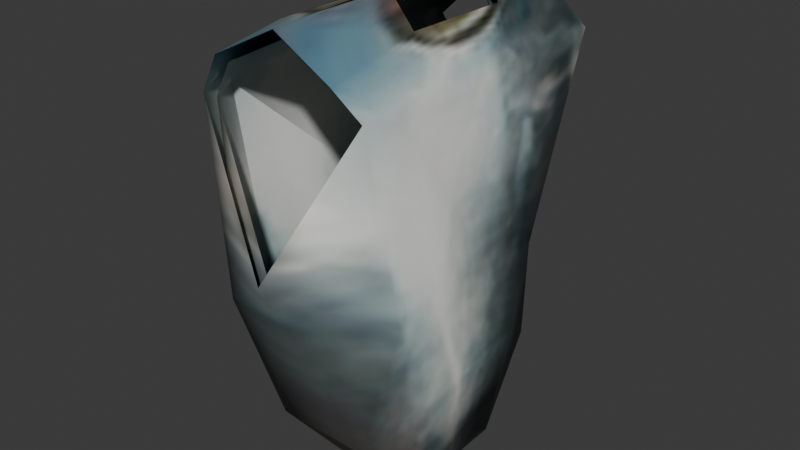 # Source: hauberk.blend  (saved by Blender 4.1.24; exported with 4.5.12 LTS)
import bpy
from mathutils import Matrix  # noqa: F401  (used for matrix-valued properties, if any)

bpy.ops.wm.read_factory_settings(use_empty=True)
scene = bpy.context.scene
scene.name = 'Scene'

# ---- images (referenced by path relative to the original .blend; pixels are not part of the script)
import os
ASSET_DIR = os.environ.get("B2B_ASSET_DIR", "")  # directory of the original .blend (textures are referenced by path, not embedded)
HERE = os.path.dirname(os.path.abspath(__file__))  # packed textures are extracted next to this script under _unpacked/

def load_image(name, relpath, width, height, colorspace="sRGB"):
    """Load a texture the original file referenced (path relative to the .blend, or extracted next to this script)."""
    p = next((c for c in (os.path.join(HERE, relpath), os.path.join(ASSET_DIR, relpath)) if relpath and os.path.exists(c)), "")
    if p:
        img = bpy.data.images.load(p, check_existing=True)
        img.name = name
    else:  # same state as the original file: an image datablock whose file is absent (Cycles renders it pink)
        img = bpy.data.images.new(name, width, height)
        img.source = "FILE"
        img.filepath = "//" + (relpath or name)
    img.colorspace_settings.name = colorspace
    return img
img_hauberk_i = load_image('.\\hauberk.i', '_unpacked/hauberk.cedb2947.jpg', 128, 128, 'sRGB')

# ---- materials (node trees are filled in below, after node groups)
mat_models_hauberk_hauberk_jpg = bpy.data.materials.new('models\\hauberk\\hauberk.jpg')
mat_models_hauberk_hauberk_jpg.use_backface_culling = True
mat_models_hauberk_hauberk_jpg.use_transparent_shadow = False
mat_models_hauberk_hauberk_jpg.specular_color = (0.0, 0.0, 0.0)

# ---- material node trees
mat_models_hauberk_hauberk_jpg.use_nodes = True; mat_models_hauberk_hauberk_jpg.node_tree.nodes.clear()
_N = mat_models_hauberk_hauberk_jpg.node_tree.nodes; _L = mat_models_hauberk_hauberk_jpg.node_tree.links
n0 = _N.new('ShaderNodeTexImage'); n0.name = 'Image Texture'; n0.location = (0, 0)
n0.image = img_hauberk_i
n1 = _N.new('ShaderNodeBsdfPrincipled'); n1.name = 'Principled BSDF'; n1.location = (290, 0)
n2 = _N.new('ShaderNodeOutputMaterial'); n2.name = 'Material Output'; n2.location = (580, 0)
_L.new(n0.outputs[0], n1.inputs[0])
_L.new(n1.outputs[0], n2.inputs[0])
n2.is_active_output = True

# ---- world
world_world = bpy.data.worlds.new('World'); scene.world = world_world
world_world.use_nodes = True; world_world.node_tree.nodes.clear()
_N = world_world.node_tree.nodes; _L = world_world.node_tree.links
n0 = _N.new('ShaderNodeOutputWorld'); n0.name = 'World Output'; n0.location = (300, 300)
n1 = _N.new('ShaderNodeBackground'); n1.name = 'Background'; n1.location = (10, 300)
n1.inputs[0].default_value = (0.05088, 0.05088, 0.05088, 1.0)
_L.new(n1.outputs[0], n0.inputs[0])
n0.is_active_output = True
world_world.color = (0.05088, 0.05088, 0.05088)
world_world.use_sun_shadow = False
world_world.sun_shadow_jitter_overblur = 0.0

# ---- meshes
me_hauberk_ms3d_m = bpy.data.meshes.new('hauberk.ms3d.m')
me_hauberk_ms3d_m.from_pydata([(2.489, 0.3149, 10.57), (2.754, 4.214, 8.225), (2.865, 3.061, 4.686), (2.993, -2.313, 4.845), (2.885, -3.564, 8.157), (3.136, 6.489, 16.16), (2.894, 4.203, 15.58), (2.97, -3.495, 15.52), (3.308, -5.706, 16.2), (2.179, 2.337, 17.79), (2.196, 5.456, 17.86), (2.275, -2.16, 17.89), (2.298, -5.899, 17.14), (-3.46, 4.172, 8.133), (-2.505, 2.306, 3.643), (-2.872, 6.046, 8.255), (-1.974, 4.856, 3.33), (-2.47, -1.935, 3.741), (-3.3, -3.943, 8.283), (-2.712, -5.797, 8.275), (-1.856, -4.435, 3.175), (-3.854, 4.975, 15.76), (-3.262, 6.309, 15.72), (-3.756, -4.749, 15.84), (-3.139, -5.981, 15.78), (-3.229, 2.862, 17.36), (-2.693, 5.181, 17.66), (-3.117, -2.525, 17.33), (-2.533, -5.889, 17.11), (1.885, 5.397, 3.356), (2.298, 2.546, 0.2659), (2.324, -1.884, 0.181), (2.051, -4.758, 3.452), (-1.589, 2.343, 0.02235), (-1.499, -1.978, 0.1138), (-0.1877, -6.877, 10.14), (-0.2913, -5.557, 18.26), (1.311, -2.153, 19.02), (1.218, 2.708, 19.09), (-0.4928, 6.016, 18.27), (-1.548, -2.254, 17.83), (-1.628, 2.256, 17.92), (-0.3661, 7.357, 10.15), (3.308, -5.706, 16.2), (-3.46, 4.172, 8.133), (-3.3, -3.943, 8.283), (-3.854, 4.975, 15.76), (-3.262, 6.309, 15.72), (-3.756, -4.749, 15.84), (-3.229, 2.862, 17.36), (-2.693, 5.181, 17.66), (-0.1877, -6.877, 10.14), (-0.4928, 6.016, 18.27), (2.3, 0.3215, 10.64), (2.549, 3.976, 8.442), (2.653, 2.895, 5.125), (2.773, -2.141, 5.274), (2.672, -3.314, 8.378), (2.907, 6.108, 15.88), (2.68, 3.965, 15.34), (2.751, -3.249, 15.28), (3.068, -5.321, 15.92), (2.01, 2.216, 17.41), (2.026, 5.14, 17.47), (2.1, -1.998, 17.5), (2.122, -5.502, 16.8), (-3.275, 3.936, 8.356), (-2.379, 2.188, 4.147), (-2.723, 5.693, 8.47), (-1.882, 4.577, 3.854), (-2.347, -1.787, 4.24), (-3.125, -3.669, 8.496), (-2.574, -5.407, 8.488), (-1.771, -4.13, 3.709), (-3.644, 4.689, 15.5), (-3.089, 5.939, 15.47), (-3.552, -4.424, 15.58), (-2.973, -5.579, 15.52), (-3.058, 2.709, 17.0), (-2.556, 4.882, 17.29), (-2.953, -2.34, 16.97), (-2.406, -5.493, 16.77), (1.734, 5.084, 3.878), (2.122, 2.412, 0.9827), (2.146, -1.739, 0.9031), (1.89, -4.433, 3.968), (-1.521, 2.222, 0.7544), (-1.437, -1.828, 0.8401), (-0.2079, -6.419, 10.24), (-0.305, -5.181, 17.85), (1.197, -1.991, 18.56), (1.11, 2.564, 18.63), (-0.4938, 5.664, 17.85), (-1.483, -2.086, 17.44), (-1.558, 2.14, 17.53), (-0.3751, 6.921, 10.25), (-3.275, 3.936, 8.356), (-3.125, -3.669, 8.496), (-3.089, 5.939, 15.47), (-3.552, -4.424, 15.58), (-2.556, 4.882, 17.29), (-0.4938, 5.664, 17.85)], [(49, 46), (51, 43)], [(2, 1, 0), (2, 0, 3), (4, 3, 0), (6, 1, 5), (1, 6, 0), (7, 0, 6), (4, 7, 8), (7, 4, 0), (6, 10, 9), (10, 6, 5), (11, 6, 9), (6, 11, 7), (12, 7, 11), (7, 12, 8), (15, 14, 13), (14, 15, 16), (18, 14, 17), (14, 18, 13), (17, 19, 18), (19, 17, 20), (21, 15, 13), (15, 21, 22), (13, 23, 21), (23, 19, 24), (19, 23, 18), (26, 21, 25), (21, 26, 22), (27, 21, 23), (21, 27, 25), (23, 28, 27), (28, 23, 24), (2, 30, 29), (31, 2, 3), (2, 31, 30), (31, 3, 32), (33, 29, 30), (29, 33, 16), (34, 30, 31), (30, 34, 33), (20, 31, 32), (31, 20, 34), (16, 33, 14), (17, 33, 34), (33, 17, 14), (34, 20, 17), (32, 4, 35), (4, 32, 3), (8, 35, 4), (32, 35, 20), (20, 35, 19), (35, 24, 19), (36, 11, 37), (11, 36, 12), (39, 9, 10), (9, 39, 38), (40, 36, 37), (38, 39, 41), (40, 28, 36), (28, 40, 27), (25, 40, 41), (40, 25, 27), (26, 41, 39), (41, 26, 25), (42, 5, 1), (1, 29, 42), (29, 1, 2), (16, 42, 29), (39, 22, 26), (22, 42, 15), (42, 16, 15), (45, 48, 44), (50, 47, 52), (55, 53, 54), (55, 56, 53), (57, 53, 56), (59, 58, 54), (54, 53, 59), (60, 59, 53), (57, 61, 60), (60, 53, 57), (59, 62, 63), (63, 58, 59), (64, 62, 59), (59, 60, 64), (65, 64, 60), (60, 61, 65), (68, 66, 67), (67, 69, 68), (71, 70, 67), (67, 66, 71), (70, 71, 72), (72, 73, 70), (74, 66, 68), (68, 75, 74), (66, 74, 76), (76, 77, 72), (72, 71, 76), (79, 78, 74), (74, 75, 79), (80, 76, 74), (74, 78, 80), (76, 80, 81), (81, 77, 76), (55, 82, 83), (84, 56, 55), (55, 83, 84), (84, 85, 56), (86, 83, 82), (82, 69, 86), (87, 84, 83), (83, 86, 87), (73, 85, 84), (84, 87, 73), (69, 67, 86), (70, 87, 86), (86, 67, 70), (87, 70, 73), (85, 88, 57), (57, 56, 85), (61, 57, 88), (85, 73, 88), (73, 72, 88), (88, 72, 77), (89, 90, 64), (64, 65, 89), (92, 63, 62), (62, 91, 92), (93, 90, 89), (91, 94, 92), (93, 89, 81), (81, 80, 93), (78, 94, 93), (93, 80, 78), (79, 92, 94), (94, 78, 79), (95, 54, 58), (54, 95, 82), (82, 55, 54), (69, 82, 95), (92, 79, 75), (75, 68, 95), (95, 68, 69), (97, 96, 99), (100, 101, 98)])
me_hauberk_ms3d_m.polygons.foreach_set('use_smooth', [True] * 144)
_k = set([(5, 10), (5, 42), (8, 12), (8, 35), (9, 11), (9, 38), (10, 39), (11, 37), (12, 36), (22, 39), (22, 42), (24, 28), (24, 35), (28, 36), (37, 40), (38, 41), (40, 41), (43, 51), (47, 52), (58, 63), (58, 95), (61, 65), (61, 88), (62, 64), (62, 91), (63, 92), (64, 90), (65, 89), (75, 92), (75, 95), (77, 81), (77, 88), (81, 89), (90, 93), (91, 94), (93, 94), (98, 101)])
me_hauberk_ms3d_m.attributes.new('sharp_edge', 'BOOLEAN', 'EDGE').data.foreach_set('value', [ (min(e.vertices), max(e.vertices)) in _k for e in me_hauberk_ms3d_m.edges])
_uv = me_hauberk_ms3d_m.uv_layers.new(name='ms3d_uv_layer')
_uv.uv.foreach_set('vector', [0.6554, 0.2472, 0.7288, 0.4306, 0.4807, 0.5521, 0.6554, 0.2472, 0.4807, 0.5521, 0.3135, 0.2554, 0.234, 0.4271, 0.3135, 0.2554, 0.4807, 0.5521, 0.7281, 0.8119, 0.7288, 0.4306, 0.8227, 0.787, 0.7288, 0.4306, 0.7281, 0.8119, 0.4807, 0.5521, 0.2384, 0.8088, 0.4807, 0.5521, 0.7281, 0.8119, 0.234, 0.4271, 0.2384, 0.8088, 0.1446, 0.797, 0.2384, 0.8088, 0.234, 0.4271, 0.4807, 0.5521, 0.7281, 0.8119, 0.8078, 0.9298, 0.6093, 0.9262, 0.8078, 0.9298, 0.7281, 0.8119, 0.8227, 0.787, 0.2803, 0.9315, 0.7281, 0.8119, 0.6093, 0.9262, 0.7281, 0.8119, 0.2803, 0.9315, 0.2384, 0.8088, 0.1548, 0.9256, 0.2384, 0.8088, 0.2803, 0.9315, 0.2384, 0.8088, 0.1548, 0.9256, 0.1446, 0.797, 0.8453, 0.4321, 0.6074, 0.1931, 0.7261, 0.4258, 0.6074, 0.1931, 0.8453, 0.4321, 0.7696, 0.1769, 0.2098, 0.4336, 0.6074, 0.1931, 0.3376, 0.1983, 0.6074, 0.1931, 0.2098, 0.4336, 0.7261, 0.4258, 0.3376, 0.1983, 0.1622, 0.4253, 0.2098, 0.4336, 0.1622, 0.4253, 0.3376, 0.1983, 0.1785, 0.1689, 0.7772, 0.8211, 0.8453, 0.4321, 0.7261, 0.4258, 0.8453, 0.4321, 0.7772, 0.8211, 0.8113, 0.7643, 0.7261, 0.4258, 0.1586, 0.8253, 0.7772, 0.8211, 0.1586, 0.8253, 0.1622, 0.4253, 0.1271, 0.7753, 0.1622, 0.4253, 0.1586, 0.8253, 0.2098, 0.4336, 0.7903, 0.9196, 0.7772, 0.8211, 0.6428, 0.904, 0.7772, 0.8211, 0.7903, 0.9196, 0.8113, 0.7643, 0.2571, 0.9021, 0.7772, 0.8211, 0.1586, 0.8253, 0.7772, 0.8211, 0.2571, 0.9021, 0.6428, 0.904, 0.1586, 0.8253, 0.1554, 0.924, 0.2571, 0.9021, 0.1554, 0.924, 0.1586, 0.8253, 0.1271, 0.7753, 0.6554, 0.2472, 0.6227, 0.01816, 0.804, 0.1783, 0.3408, 0.01376, 0.6554, 0.2472, 0.3135, 0.2554, 0.6554, 0.2472, 0.3408, 0.01376, 0.6227, 0.01816, 0.3408, 0.01376, 0.3135, 0.2554, 0.158, 0.1832, 0.6097, 0.005539, 0.804, 0.1783, 0.6227, 0.01816, 0.804, 0.1783, 0.6097, 0.005539, 0.7696, 0.1769, 0.3348, 0.01028, 0.6227, 0.01816, 0.3408, 0.01376, 0.6227, 0.01816, 0.3348, 0.01028, 0.6097, 0.005539, 0.1785, 0.1689, 0.3408, 0.01376, 0.158, 0.1832, 0.3408, 0.01376, 0.1785, 0.1689, 0.3348, 0.01028, 0.7696, 0.1769, 0.6097, 0.005539, 0.6074, 0.1931, 0.3376, 0.1983, 0.6097, 0.005539, 0.3348, 0.01028, 0.6097, 0.005539, 0.3376, 0.1983, 0.6074, 0.1931, 0.3348, 0.01028, 0.1785, 0.1689, 0.3376, 0.1983, 0.158, 0.1832, 0.234, 0.4271, 0.1326, 0.5103, 0.234, 0.4271, 0.158, 0.1832, 0.3135, 0.2554, 0.1446, 0.797, 0.1326, 0.5103, 0.234, 0.4271, 0.158, 0.1832, 0.1326, 0.5103, 0.1785, 0.1689, 0.1785, 0.1689, 0.1326, 0.5103, 0.1622, 0.4253, 0.1326, 0.5103, 0.1271, 0.7753, 0.1622, 0.4253, 0.1072, 0.9505, 0.2803, 0.9315, 0.2183, 0.9862, 0.2803, 0.9315, 0.1072, 0.9505, 0.1548, 0.9256, 0.8434, 0.951, 0.6093, 0.9262, 0.8078, 0.9298, 0.6093, 0.9262, 0.8434, 0.951, 0.6759, 0.9899, 0.2743, 0.9281, 0.1072, 0.9505, 0.2183, 0.9862, 0.6759, 0.9899, 0.8434, 0.951, 0.6042, 0.9328, 0.2743, 0.9281, 0.1554, 0.924, 0.1072, 0.9505, 0.1554, 0.924, 0.2743, 0.9281, 0.2571, 0.9021, 0.6428, 0.904, 0.2743, 0.9281, 0.6042, 0.9328, 0.2743, 0.9281, 0.6428, 0.904, 0.2571, 0.9021, 0.7903, 0.9196, 0.6042, 0.9328, 0.8434, 0.951, 0.6042, 0.9328, 0.7903, 0.9196, 0.6428, 0.904, 0.8818, 0.4991, 0.8227, 0.787, 0.7288, 0.4306, 0.7288, 0.4306, 0.804, 0.1783, 0.8818, 0.4991, 0.804, 0.1783, 0.7288, 0.4306, 0.6554, 0.2472, 0.7696, 0.1769, 0.8818, 0.4991, 0.804, 0.1783, 0.8434, 0.951, 0.8113, 0.7643, 0.7903, 0.9196, 0.8113, 0.7643, 0.8818, 0.4991, 0.8453, 0.4321, 0.8818, 0.4991, 0.7696, 0.1769, 0.8453, 0.4321, 0.2098, 0.4336, 0.1586, 0.8253, 0.7261, 0.4258, 0.7903, 0.9196, 0.8113, 0.7643, 0.8434, 0.951, 0.6554, 0.2472, 0.4807, 0.5521, 0.7288, 0.4306, 0.6554, 0.2472, 0.3135, 0.2554, 0.4807, 0.5521, 0.234, 0.4271, 0.4807, 0.5521, 0.3135, 0.2554, 0.7281, 0.8119, 0.8227, 0.787, 0.7288, 0.4306, 0.7288, 0.4306, 0.4807, 0.5521, 0.7281, 0.8119, 0.2384, 0.8088, 0.7281, 0.8119, 0.4807, 0.5521, 0.234, 0.4271, 0.1446, 0.797, 0.2384, 0.8088, 0.2384, 0.8088, 0.4807, 0.5521, 0.234, 0.4271, 0.7281, 0.8119, 0.6093, 0.9262, 0.8078, 0.9298, 0.8078, 0.9298, 0.8227, 0.787, 0.7281, 0.8119, 0.2803, 0.9315, 0.6093, 0.9262, 0.7281, 0.8119, 0.7281, 0.8119, 0.2384, 0.8088, 0.2803, 0.9315, 0.1548, 0.9256, 0.2803, 0.9315, 0.2384, 0.8088, 0.2384, 0.8088, 0.1446, 0.797, 0.1548, 0.9256, 0.8453, 0.4321, 0.7261, 0.4258, 0.6074, 0.1931, 0.6074, 0.1931, 0.7696, 0.1769, 0.8453, 0.4321, 0.2098, 0.4336, 0.3376, 0.1983, 0.6074, 0.1931, 0.6074, 0.1931, 0.7261, 0.4258, 0.2098, 0.4336, 0.3376, 0.1983, 0.2098, 0.4336, 0.1622, 0.4253, 0.1622, 0.4253, 0.1785, 0.1689, 0.3376, 0.1983, 0.7772, 0.8211, 0.7261, 0.4258, 0.8453, 0.4321, 0.8453, 0.4321, 0.8113, 0.7643, 0.7772, 0.8211, 0.7261, 0.4258, 0.7772, 0.8211, 0.1586, 0.8253, 0.1586, 0.8253, 0.1271, 0.7753, 0.1622, 0.4253, 0.1622, 0.4253, 0.2098, 0.4336, 0.1586, 0.8253, 0.7903, 0.9196, 0.6428, 0.904, 0.7772, 0.8211, 0.7772, 0.8211, 0.8113, 0.7643, 0.7903, 0.9196, 0.2571, 0.9021, 0.1586, 0.8253, 0.7772, 0.8211, 0.7772, 0.8211, 0.6428, 0.904, 0.2571, 0.9021, 0.1586, 0.8253, 0.2571, 0.9021, 0.1554, 0.924, 0.1554, 0.924, 0.1271, 0.7753, 0.1586, 0.8253, 0.6554, 0.2472, 0.804, 0.1783, 0.6227, 0.01816, 0.3408, 0.01376, 0.3135, 0.2554, 0.6554, 0.2472, 0.6554, 0.2472, 0.6227, 0.01816, 0.3408, 0.01376, 0.3408, 0.01376, 0.158, 0.1832, 0.3135, 0.2554, 0.6097, 0.005539, 0.6227, 0.01816, 0.804, 0.1783, 0.804, 0.1783, 0.7696, 0.1769, 0.6097, 0.005539, 0.3348, 0.01028, 0.3408, 0.01376, 0.6227, 0.01816, 0.6227, 0.01816, 0.6097, 0.005539, 0.3348, 0.01028, 0.1785, 0.1689, 0.158, 0.1832, 0.3408, 0.01376, 0.3408, 0.01376, 0.3348, 0.01028, 0.1785, 0.1689, 0.7696, 0.1769, 0.6074, 0.1931, 0.6097, 0.005539, 0.3376, 0.1983, 0.3348, 0.01028, 0.6097, 0.005539, 0.6097, 0.005539, 0.6074, 0.1931, 0.3376, 0.1983, 0.3348, 0.01028, 0.3376, 0.1983, 0.1785, 0.1689, 0.158, 0.1832, 0.1326, 0.5103, 0.234, 0.4271, 0.234, 0.4271, 0.3135, 0.2554, 0.158, 0.1832, 0.1446, 0.797, 0.234, 0.4271, 0.1326, 0.5103, 0.158, 0.1832, 0.1785, 0.1689, 0.1326, 0.5103, 0.1785, 0.1689, 0.1622, 0.4253, 0.1326, 0.5103, 0.1326, 0.5103, 0.1622, 0.4253, 0.1271, 0.7753, 0.1072, 0.9505, 0.2183, 0.9862, 0.2803, 0.9315, 0.2803, 0.9315, 0.1548, 0.9256, 0.1072, 0.9505, 0.8434, 0.951, 0.8078, 0.9298, 0.6093, 0.9262, 0.6093, 0.9262, 0.6759, 0.9899, 0.8434, 0.951, 0.2743, 0.9281, 0.2183, 0.9862, 0.1072, 0.9505, 0.6759, 0.9899, 0.6042, 0.9328, 0.8434, 0.951, 0.2743, 0.9281, 0.1072, 0.9505, 0.1554, 0.924, 0.1554, 0.924, 0.2571, 0.9021, 0.2743, 0.9281, 0.6428, 0.904, 0.6042, 0.9328, 0.2743, 0.9281, 0.2743, 0.9281, 0.2571, 0.9021, 0.6428, 0.904, 0.7903, 0.9196, 0.8434, 0.951, 0.6042, 0.9328, 0.6042, 0.9328, 0.6428, 0.904, 0.7903, 0.9196, 0.8818, 0.4991, 0.7288, 0.4306, 0.8227, 0.787, 0.7288, 0.4306, 0.8818, 0.4991, 0.804, 0.1783, 0.804, 0.1783, 0.6554, 0.2472, 0.7288, 0.4306, 0.7696, 0.1769, 0.804, 0.1783, 0.8818, 0.4991, 0.8434, 0.951, 0.7903, 0.9196, 0.8113, 0.7643, 0.8113, 0.7643, 0.8453, 0.4321, 0.8818, 0.4991, 0.8818, 0.4991, 0.8453, 0.4321, 0.7696, 0.1769, 0.2098, 0.4336, 0.7261, 0.4258, 0.1586, 0.8253, 0.7903, 0.9196, 0.8434, 0.951, 0.8113, 0.7643])
me_hauberk_ms3d_m.materials.append(mat_models_hauberk_hauberk_jpg)
me_hauberk_ms3d_m.update()

# ---- objects
ob_hauberk_ms3d_mo = bpy.data.objects.new('hauberk.ms3d.mo', me_hauberk_ms3d_m)
ob_hauberk_ms3d_eo = bpy.data.objects.new('hauberk.ms3d.eo', None)

# ---- transforms, parenting, visibility, modifiers, constraints
ob_hauberk_ms3d_mo.parent = ob_hauberk_ms3d_eo
ob_hauberk_ms3d_mo.location = (0.0, 0.0, 0.0)
_m = ob_hauberk_ms3d_mo.modifiers.new('ms3d_smoothing_groups', 'EDGE_SPLIT')
_m.use_edge_angle = False
ob_hauberk_ms3d_eo.location = (0.0, 0.0, 0.0)

# ---- collection membership
scene.collection.objects.link(ob_hauberk_ms3d_mo)
scene.collection.objects.link(ob_hauberk_ms3d_eo)

# ---- scene / render settings (as saved in the file)
scene.frame_start = 1; scene.frame_end = 30; scene.frame_set(24)
scene.render.engine = 'BLENDER_EEVEE_NEXT'
scene.cycles.sampling_pattern = 'TABULATED_SOBOL'
scene.eevee.ray_tracing_options.trace_max_roughness = 0.0
bpy.context.view_layer.update()

# ---- added for rendering (the .blend has no active camera and no usable light): camera, sun
cam_auto = bpy.data.cameras.new('AutoCamera')
cam_auto.lens = 50.0
cam_auto.sensor_width = 36.0
cam_auto.clip_end = 1000.0
ob_auto_camera = bpy.data.objects.new('AutoCamera', cam_auto)
scene.collection.objects.link(ob_auto_camera)
ob_auto_camera.location = (22.7205, -27.3524, 27.9528)
ob_auto_camera.rotation_euler = (1.09748, -7.21219e-08, 0.694738)
scene.camera = ob_auto_camera
light_auto_sun = bpy.data.lights.new('AutoSun', 'SUN')
light_auto_sun.energy = 3.0
light_auto_sun.angle = 0.0523599
ob_auto_sun = bpy.data.objects.new('AutoSun', light_auto_sun)
scene.collection.objects.link(ob_auto_sun)
ob_auto_sun.rotation_euler = (0.872665, 0.174533, 0.523599)
bpy.context.view_layer.update()
